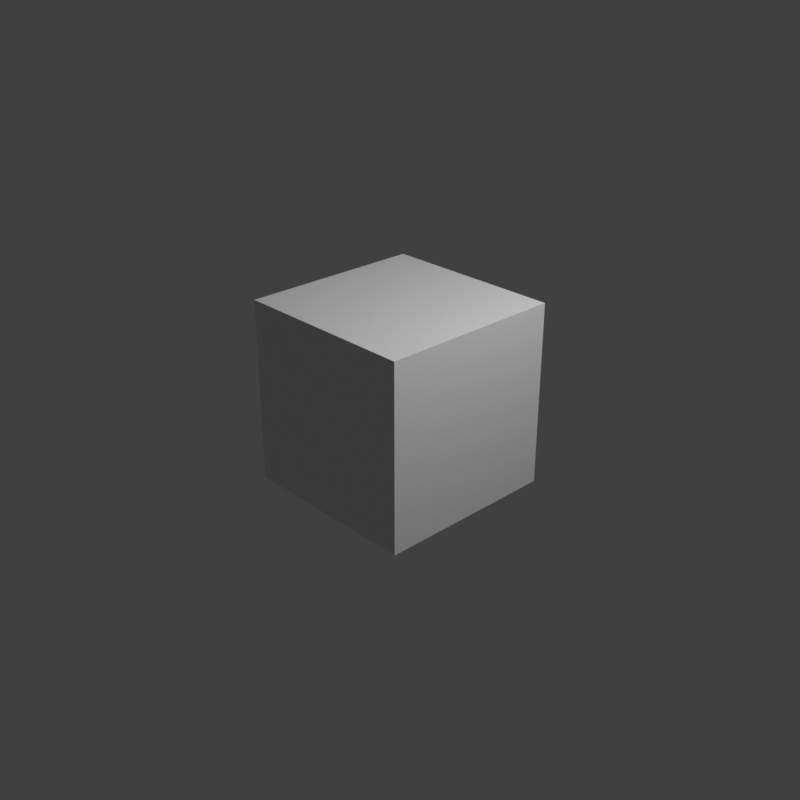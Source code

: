 # Source: node_map_value_unlinked.blend  (saved by Blender 4.0.36; exported with 4.5.12 LTS)
import bpy
from mathutils import Matrix  # noqa: F401  (used for matrix-valued properties, if any)

bpy.ops.wm.read_factory_settings(use_empty=True)
scene = bpy.context.scene
scene.name = 'Scene'

# ---- collections
col_collection = bpy.data.collections.new('Collection'); scene.collection.children.link(col_collection)

# ---- materials (node trees are filled in below, after node groups)
mat_material = bpy.data.materials.new('Material')
mat_material.alpha_threshold = 0.0
mat_material.use_transparent_shadow = False
mat_material.line_color = (0.0, 0.0, 0.0, 1.0)

# ---- material node trees
mat_material.use_nodes = True; mat_material.node_tree.nodes.clear()
_N = mat_material.node_tree.nodes; _L = mat_material.node_tree.links
n0 = _N.new('ShaderNodeOutputMaterial'); n0.name = 'Material Output'; n0.location = (300, 300)
n1 = _N.new('ShaderNodeBsdfPrincipled'); n1.name = 'Principled BSDF'; n1.location = (10, 300)
n1.distribution = 'GGX'
n1.subsurface_method = 'BURLEY'
n1.inputs[2].default_value = 0.4
n1.inputs[3].default_value = 1.45
n1.inputs[27].default_value = (0.0, 0.0, 0.0, 1.0)
n1.inputs[28].default_value = 1.0
_L.new(n1.outputs[0], n0.inputs[0])
n0.is_active_output = True

# ---- world
world_world = bpy.data.worlds.new('World'); scene.world = world_world
world_world.use_nodes = True; world_world.node_tree.nodes.clear()
_N = world_world.node_tree.nodes; _L = world_world.node_tree.links
n0 = _N.new('ShaderNodeOutputWorld'); n0.name = 'World Output'; n0.location = (300, 300)
n1 = _N.new('ShaderNodeBackground'); n1.name = 'Background'; n1.location = (10, 300)
n1.inputs[0].default_value = (0.05088, 0.05088, 0.05088, 1.0)
_L.new(n1.outputs[0], n0.inputs[0])
n0.is_active_output = True
world_world.color = (0.05088, 0.05088, 0.05088)
world_world.use_sun_shadow = False
world_world.sun_shadow_jitter_overblur = 0.0

# ---- cameras
cam_camera = bpy.data.cameras.new('Camera')
cam_camera.clip_end = 100.0
cam_camera.ortho_scale = 7.314

# ---- lights
light_light = bpy.data.lights.new('Light', 'POINT')
light_light.transmission_factor = 0.0
light_light.use_soft_falloff = False
light_light.energy = 1000.0
light_light.shadow_soft_size = 0.1
light_light.shadow_maximum_resolution = 0.006
light_light.use_absolute_resolution = True

# ---- meshes
me_cube = bpy.data.meshes.new('Cube')
me_cube.from_pydata([(1.0, 1.0, 1.0), (1.0, 1.0, -1.0), (1.0, -1.0, 1.0), (1.0, -1.0, -1.0), (-1.0, 1.0, 1.0), (-1.0, 1.0, -1.0), (-1.0, -1.0, 1.0), (-1.0, -1.0, -1.0)], [], [(0, 4, 6, 2), (3, 2, 6, 7), (7, 6, 4, 5), (5, 1, 3, 7), (1, 0, 2, 3), (5, 4, 0, 1)])
_uv = me_cube.uv_layers.new(name='UVMap')
_uv.uv.foreach_set('vector', [0.625, 0.5, 0.875, 0.5, 0.875, 0.75, 0.625, 0.75, 0.375, 0.75, 0.625, 0.75, 0.625, 1.0, 0.375, 1.0, 0.375, 0.0, 0.625, 0.0, 0.625, 0.25, 0.375, 0.25, 0.125, 0.5, 0.375, 0.5, 0.375, 0.75, 0.125, 0.75, 0.375, 0.5, 0.625, 0.5, 0.625, 0.75, 0.375, 0.75, 0.375, 0.25, 0.625, 0.25, 0.625, 0.5, 0.375, 0.5])
me_cube.materials.append(mat_material)
me_cube.use_remesh_preserve_volume = False
me_cube.use_remesh_preserve_attributes = False
me_cube.use_mirror_vertex_groups = False
me_cube.update()

# ---- objects
ob_cube = bpy.data.objects.new('Cube', me_cube)
ob_light = bpy.data.objects.new('Light', light_light)
ob_camera = bpy.data.objects.new('Camera', cam_camera)

# ---- transforms, parenting, visibility, modifiers, constraints
ob_cube.location = (0.0, 0.0, 0.0)
ob_cube.lock_rotations_4d = False
ob_cube.empty_display_type = 'ARROWS'
ob_cube.lineart.crease_threshold = 0.0
ob_light.location = (4.076, 1.005, 5.904)
ob_light.rotation_euler = (0.6503, 0.05522, 1.866)
ob_light.lock_rotations_4d = False
ob_light.empty_display_type = 'ARROWS'
ob_light.color = (0.0, 0.0, 0.0, 0.0)
ob_light.lineart.crease_threshold = 0.0
ob_camera.location = (7.359, -6.926, 4.958)
ob_camera.rotation_euler = (1.109, 0.0, 0.8149)
ob_camera.lock_rotations_4d = False
ob_camera.empty_display_type = 'ARROWS'
ob_camera.color = (0.0, 0.0, 0.0, 0.0)
ob_camera.display_type = 'WIRE'
ob_camera.lineart.crease_threshold = 0.0

# ---- collection membership
col_collection.objects.link(ob_cube)
col_collection.objects.link(ob_light)
col_collection.objects.link(ob_camera)

# ---- scene / render settings (as saved in the file)
scene.camera = ob_camera
scene.frame_start = 1; scene.frame_end = 250; scene.frame_set(1)
scene.render.engine = 'BLENDER_EEVEE_NEXT'
scene.render.resolution_x = 28
scene.render.resolution_y = 28
scene.cycles.use_denoising = False
scene.cycles.sampling_pattern = 'TABULATED_SOBOL'
scene.view_settings.view_transform = 'Standard'
bpy.context.view_layer.update()
